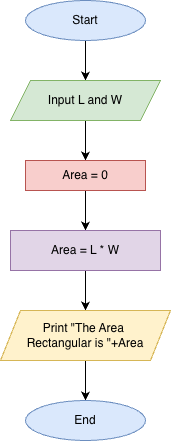

The diagram above was exported from draw.io. Its source (the exported page's mxGraphModel, read from the mxfile embedded in the PNG):
<mxGraphModel dx="976" dy="593" grid="1" gridSize="10" guides="1" tooltips="1" connect="1" arrows="1" fold="1" page="1" pageScale="1" pageWidth="850" pageHeight="1100" math="0" shadow="0">
  <root>
    <mxCell id="0" />
    <mxCell id="1" parent="0" />
    <mxCell id="B-QdY4Z3UbqQgl0O7r9l-1" style="edgeStyle=orthogonalEdgeStyle;rounded=0;orthogonalLoop=1;jettySize=auto;html=1;entryX=0.5;entryY=0;entryDx=0;entryDy=0;" edge="1" parent="1" source="B-QdY4Z3UbqQgl0O7r9l-2" target="B-QdY4Z3UbqQgl0O7r9l-4">
      <mxGeometry relative="1" as="geometry" />
    </mxCell>
    <mxCell id="B-QdY4Z3UbqQgl0O7r9l-2" value="Start" style="ellipse;whiteSpace=wrap;html=1;fillColor=#dae8fc;strokeColor=#6c8ebf;" vertex="1" parent="1">
      <mxGeometry x="345" y="190" width="120" height="40" as="geometry" />
    </mxCell>
    <mxCell id="B-QdY4Z3UbqQgl0O7r9l-3" style="edgeStyle=orthogonalEdgeStyle;rounded=0;orthogonalLoop=1;jettySize=auto;html=1;entryX=0.5;entryY=0;entryDx=0;entryDy=0;" edge="1" parent="1" source="B-QdY4Z3UbqQgl0O7r9l-4" target="B-QdY4Z3UbqQgl0O7r9l-6">
      <mxGeometry relative="1" as="geometry" />
    </mxCell>
    <mxCell id="B-QdY4Z3UbqQgl0O7r9l-4" value="Input L and W" style="shape=parallelogram;perimeter=parallelogramPerimeter;whiteSpace=wrap;html=1;fixedSize=1;fillColor=#d5e8d4;strokeColor=#82b366;" vertex="1" parent="1">
      <mxGeometry x="330" y="270" width="150" height="40" as="geometry" />
    </mxCell>
    <mxCell id="B-QdY4Z3UbqQgl0O7r9l-5" style="edgeStyle=orthogonalEdgeStyle;rounded=0;orthogonalLoop=1;jettySize=auto;html=1;entryX=0.5;entryY=0;entryDx=0;entryDy=0;" edge="1" parent="1" source="B-QdY4Z3UbqQgl0O7r9l-6" target="B-QdY4Z3UbqQgl0O7r9l-8">
      <mxGeometry relative="1" as="geometry" />
    </mxCell>
    <mxCell id="B-QdY4Z3UbqQgl0O7r9l-6" value="Area = 0" style="rounded=0;whiteSpace=wrap;html=1;fillColor=#f8cecc;strokeColor=#b85450;" vertex="1" parent="1">
      <mxGeometry x="345" y="350" width="120" height="30" as="geometry" />
    </mxCell>
    <mxCell id="B-QdY4Z3UbqQgl0O7r9l-7" style="edgeStyle=orthogonalEdgeStyle;rounded=0;orthogonalLoop=1;jettySize=auto;html=1;entryX=0.5;entryY=0;entryDx=0;entryDy=0;" edge="1" parent="1" source="B-QdY4Z3UbqQgl0O7r9l-8" target="B-QdY4Z3UbqQgl0O7r9l-10">
      <mxGeometry relative="1" as="geometry" />
    </mxCell>
    <mxCell id="B-QdY4Z3UbqQgl0O7r9l-8" value="Area = L * W" style="rounded=0;whiteSpace=wrap;html=1;fillColor=#e1d5e7;strokeColor=#9673a6;" vertex="1" parent="1">
      <mxGeometry x="330" y="420" width="150" height="40" as="geometry" />
    </mxCell>
    <mxCell id="B-QdY4Z3UbqQgl0O7r9l-9" style="edgeStyle=orthogonalEdgeStyle;rounded=0;orthogonalLoop=1;jettySize=auto;html=1;entryX=0.5;entryY=0;entryDx=0;entryDy=0;" edge="1" parent="1" source="B-QdY4Z3UbqQgl0O7r9l-10" target="B-QdY4Z3UbqQgl0O7r9l-11">
      <mxGeometry relative="1" as="geometry" />
    </mxCell>
    <mxCell id="B-QdY4Z3UbqQgl0O7r9l-10" value="Print &quot;The Area&amp;nbsp;&lt;div&gt;Rectangular is &quot;+Area&lt;/div&gt;" style="shape=parallelogram;perimeter=parallelogramPerimeter;whiteSpace=wrap;html=1;fixedSize=1;fillColor=#fff2cc;strokeColor=#d6b656;" vertex="1" parent="1">
      <mxGeometry x="320" y="500" width="170" height="50" as="geometry" />
    </mxCell>
    <mxCell id="B-QdY4Z3UbqQgl0O7r9l-11" value="End" style="ellipse;whiteSpace=wrap;html=1;fillColor=#dae8fc;strokeColor=#6c8ebf;" vertex="1" parent="1">
      <mxGeometry x="345" y="590" width="120" height="40" as="geometry" />
    </mxCell>
  </root>
</mxGraphModel>